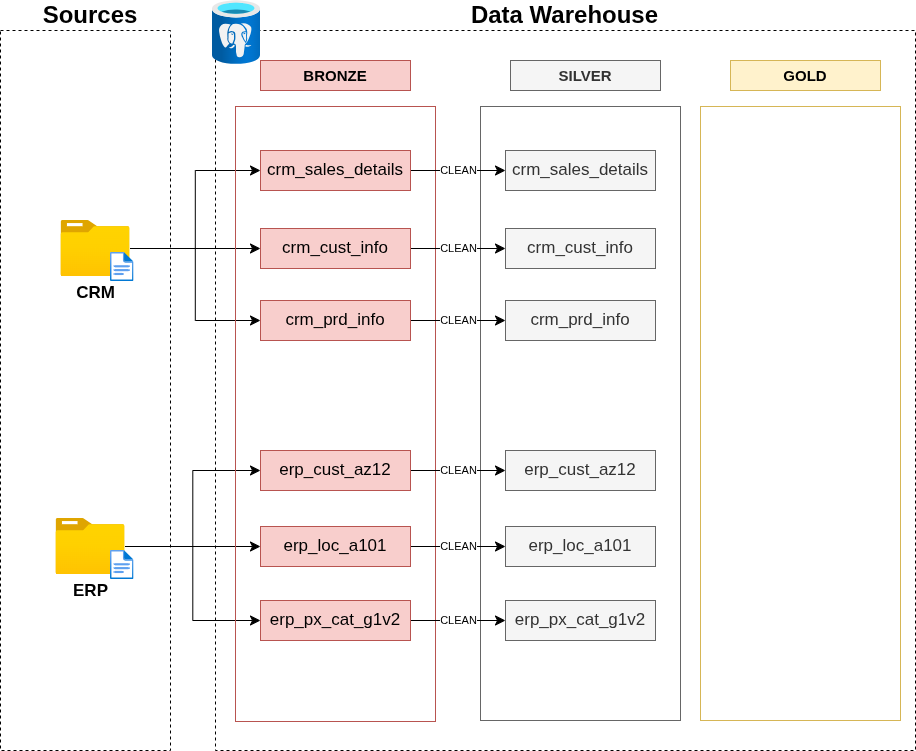

The diagram above was exported from draw.io. Its source (the exported page's mxGraphModel, read from the mxfile embedded in the PNG):
<mxGraphModel dx="1414" dy="933" grid="1" gridSize="10" guides="1" tooltips="1" connect="1" arrows="1" fold="1" page="1" pageScale="1" pageWidth="1169" pageHeight="827" math="0" shadow="0">
  <root>
    <mxCell id="0" />
    <mxCell id="1" parent="0" />
    <mxCell id="7eX89oYBm9O8T9U7awqX-3" parent="1" style="rounded=0;whiteSpace=wrap;html=1;fillColor=none;dashed=1;movable=0;resizable=0;rotatable=0;deletable=0;editable=0;locked=1;connectable=0;" value="" vertex="1">
      <mxGeometry height="720" width="170" x="20" y="60" as="geometry" />
    </mxCell>
    <mxCell id="7eX89oYBm9O8T9U7awqX-4" parent="1" style="text;html=1;whiteSpace=wrap;strokeColor=none;fillColor=none;align=center;verticalAlign=middle;rounded=0;" value="&lt;b&gt;&lt;font style=&quot;font-size: 24px;&quot;&gt;Sources&lt;/font&gt;&lt;/b&gt;" vertex="1">
      <mxGeometry height="30" width="60" x="80" y="30" as="geometry" />
    </mxCell>
    <mxCell id="7eX89oYBm9O8T9U7awqX-5" parent="1" style="rounded=0;whiteSpace=wrap;html=1;fillColor=none;dashed=1;movable=0;resizable=0;rotatable=0;deletable=0;editable=0;locked=1;connectable=0;" value="" vertex="1">
      <mxGeometry height="720" width="700" x="235" y="60" as="geometry" />
    </mxCell>
    <mxCell id="7eX89oYBm9O8T9U7awqX-8" edge="1" parent="1" source="7eX89oYBm9O8T9U7awqX-7" style="edgeStyle=none;curved=1;rounded=0;orthogonalLoop=1;jettySize=auto;html=1;fontSize=12;startSize=8;endSize=8;" target="7eX89oYBm9O8T9U7awqX-5" value="">
      <mxGeometry relative="1" as="geometry" />
    </mxCell>
    <mxCell id="7eX89oYBm9O8T9U7awqX-7" parent="1" style="text;html=1;whiteSpace=wrap;strokeColor=none;fillColor=none;align=center;verticalAlign=middle;rounded=0;" value="&lt;b&gt;&lt;font style=&quot;font-size: 24px;&quot;&gt;Data Warehouse&lt;/font&gt;&lt;/b&gt;" vertex="1">
      <mxGeometry height="30" width="235" x="467" y="30" as="geometry" />
    </mxCell>
    <mxCell id="8NalhJH-UJK7Pt0UnGSY-7" edge="1" parent="1" source="7eX89oYBm9O8T9U7awqX-10" style="edgeStyle=orthogonalEdgeStyle;rounded=0;orthogonalLoop=1;jettySize=auto;html=1;entryX=0;entryY=0.5;entryDx=0;entryDy=0;fontSize=12;startSize=8;endSize=8;" target="8NalhJH-UJK7Pt0UnGSY-1">
      <mxGeometry relative="1" as="geometry" />
    </mxCell>
    <mxCell id="8NalhJH-UJK7Pt0UnGSY-8" edge="1" parent="1" source="7eX89oYBm9O8T9U7awqX-10" style="edgeStyle=orthogonalEdgeStyle;rounded=0;orthogonalLoop=1;jettySize=auto;html=1;fontSize=12;startSize=8;endSize=8;" target="8NalhJH-UJK7Pt0UnGSY-2">
      <mxGeometry relative="1" as="geometry" />
    </mxCell>
    <mxCell id="8NalhJH-UJK7Pt0UnGSY-9" edge="1" parent="1" source="7eX89oYBm9O8T9U7awqX-10" style="edgeStyle=orthogonalEdgeStyle;rounded=0;orthogonalLoop=1;jettySize=auto;html=1;entryX=0;entryY=0.5;entryDx=0;entryDy=0;fontSize=12;startSize=8;endSize=8;" target="8NalhJH-UJK7Pt0UnGSY-3">
      <mxGeometry relative="1" as="geometry" />
    </mxCell>
    <mxCell id="7eX89oYBm9O8T9U7awqX-10" parent="1" style="image;aspect=fixed;html=1;points=[];align=center;fontSize=17;image=img/lib/azure2/general/Folder_Blank.svg;" value="&lt;b&gt;CRM&lt;/b&gt;" vertex="1">
      <mxGeometry height="56.00000000000001" width="69" x="80.5" y="250" as="geometry" />
    </mxCell>
    <mxCell id="7eX89oYBm9O8T9U7awqX-11" parent="1" style="image;aspect=fixed;html=1;points=[];align=center;fontSize=12;image=img/lib/azure2/general/File.svg;" value="" vertex="1">
      <mxGeometry height="29" width="23.54" x="130" y="282" as="geometry" />
    </mxCell>
    <mxCell id="8NalhJH-UJK7Pt0UnGSY-10" edge="1" parent="1" source="7eX89oYBm9O8T9U7awqX-12" style="edgeStyle=orthogonalEdgeStyle;rounded=0;orthogonalLoop=1;jettySize=auto;html=1;entryX=0;entryY=0.5;entryDx=0;entryDy=0;fontSize=12;startSize=8;endSize=8;" target="8NalhJH-UJK7Pt0UnGSY-4">
      <mxGeometry relative="1" as="geometry" />
    </mxCell>
    <mxCell id="8NalhJH-UJK7Pt0UnGSY-11" edge="1" parent="1" source="7eX89oYBm9O8T9U7awqX-12" style="edgeStyle=orthogonalEdgeStyle;rounded=0;orthogonalLoop=1;jettySize=auto;html=1;fontSize=12;startSize=8;endSize=8;" target="8NalhJH-UJK7Pt0UnGSY-5">
      <mxGeometry relative="1" as="geometry" />
    </mxCell>
    <mxCell id="8NalhJH-UJK7Pt0UnGSY-12" edge="1" parent="1" source="7eX89oYBm9O8T9U7awqX-12" style="edgeStyle=orthogonalEdgeStyle;rounded=0;orthogonalLoop=1;jettySize=auto;html=1;entryX=0;entryY=0.5;entryDx=0;entryDy=0;fontSize=12;startSize=8;endSize=8;" target="8NalhJH-UJK7Pt0UnGSY-6">
      <mxGeometry relative="1" as="geometry" />
    </mxCell>
    <mxCell id="7eX89oYBm9O8T9U7awqX-12" parent="1" style="image;aspect=fixed;html=1;points=[];align=center;fontSize=17;image=img/lib/azure2/general/Folder_Blank.svg;" value="&lt;b&gt;ERP&lt;/b&gt;" vertex="1">
      <mxGeometry height="56.00000000000001" width="69" x="75.5" y="548" as="geometry" />
    </mxCell>
    <mxCell id="7eX89oYBm9O8T9U7awqX-13" parent="1" style="image;aspect=fixed;html=1;points=[];align=center;fontSize=12;image=img/lib/azure2/general/File.svg;" value="" vertex="1">
      <mxGeometry height="29" width="23.54" x="130" y="580" as="geometry" />
    </mxCell>
    <mxCell id="7eX89oYBm9O8T9U7awqX-16" parent="1" style="rounded=0;whiteSpace=wrap;html=1;fillColor=#f8cecc;strokeColor=#b85450;" value="&lt;b&gt;&lt;font style=&quot;font-size: 15px;&quot;&gt;BRONZE&lt;/font&gt;&lt;/b&gt;" vertex="1">
      <mxGeometry height="30" width="150" x="280" y="90" as="geometry" />
    </mxCell>
    <mxCell id="7eX89oYBm9O8T9U7awqX-17" parent="1" style="rounded=0;whiteSpace=wrap;html=1;fillColor=#f5f5f5;strokeColor=#666666;fontColor=#333333;" value="&lt;b&gt;&lt;font style=&quot;font-size: 15px;&quot;&gt;SILVER&lt;/font&gt;&lt;/b&gt;" vertex="1">
      <mxGeometry height="30" width="150" x="530" y="90" as="geometry" />
    </mxCell>
    <mxCell id="7eX89oYBm9O8T9U7awqX-18" parent="1" style="rounded=0;whiteSpace=wrap;html=1;fillColor=#fff2cc;strokeColor=#d6b656;" value="&lt;b&gt;&lt;font style=&quot;font-size: 15px;&quot;&gt;GOLD&lt;/font&gt;&lt;/b&gt;" vertex="1">
      <mxGeometry height="30" width="150" x="750" y="90" as="geometry" />
    </mxCell>
    <mxCell id="7eX89oYBm9O8T9U7awqX-19" parent="1" style="rounded=0;whiteSpace=wrap;html=1;fillColor=none;strokeColor=#b85450;" value="" vertex="1">
      <mxGeometry height="615" width="200" x="255" y="136" as="geometry" />
    </mxCell>
    <mxCell id="7eX89oYBm9O8T9U7awqX-20" parent="1" style="rounded=0;whiteSpace=wrap;html=1;fillColor=none;strokeColor=#666666;fontColor=#333333;" value="" vertex="1">
      <mxGeometry height="614" width="200" x="500" y="136" as="geometry" />
    </mxCell>
    <mxCell id="7eX89oYBm9O8T9U7awqX-21" parent="1" style="rounded=0;whiteSpace=wrap;html=1;fillColor=none;strokeColor=#d6b656;" value="" vertex="1">
      <mxGeometry height="614" width="200" x="720" y="136" as="geometry" />
    </mxCell>
    <mxCell id="7eX89oYBm9O8T9U7awqX-44" parent="1" style="image;aspect=fixed;html=1;points=[];align=center;fontSize=12;image=img/lib/azure2/databases/Azure_Database_PostgreSQL_Server.svg;" value="" vertex="1">
      <mxGeometry height="64" width="48" x="232" y="30" as="geometry" />
    </mxCell>
    <mxCell id="uY15KpiH5MP30B427EE4-7" edge="1" parent="1" source="8NalhJH-UJK7Pt0UnGSY-1" style="edgeStyle=none;curved=1;rounded=0;orthogonalLoop=1;jettySize=auto;html=1;fontSize=12;startSize=8;endSize=8;" target="uY15KpiH5MP30B427EE4-1" value="&lt;font style=&quot;font-size: 11px;&quot;&gt;CLEAN&lt;/font&gt;">
      <mxGeometry relative="1" as="geometry" />
    </mxCell>
    <mxCell id="8NalhJH-UJK7Pt0UnGSY-1" parent="1" style="rounded=0;whiteSpace=wrap;html=1;fillColor=#f8cecc;strokeColor=#b85450;" value="&lt;font style=&quot;font-size: 17px;&quot;&gt;crm_sales_details&lt;/font&gt;" vertex="1">
      <mxGeometry height="40" width="150" x="280" y="180" as="geometry" />
    </mxCell>
    <mxCell id="uY15KpiH5MP30B427EE4-8" edge="1" parent="1" source="8NalhJH-UJK7Pt0UnGSY-2" style="edgeStyle=none;curved=1;rounded=0;orthogonalLoop=1;jettySize=auto;html=1;fontSize=11;startSize=8;endSize=8;" target="uY15KpiH5MP30B427EE4-2" value="CLEAN">
      <mxGeometry relative="1" as="geometry" />
    </mxCell>
    <mxCell id="8NalhJH-UJK7Pt0UnGSY-2" parent="1" style="rounded=0;whiteSpace=wrap;html=1;fillColor=#f8cecc;strokeColor=#b85450;" value="&lt;font style=&quot;font-size: 17px;&quot;&gt;crm_cust_info&lt;/font&gt;" vertex="1">
      <mxGeometry height="40" width="150" x="280" y="258" as="geometry" />
    </mxCell>
    <mxCell id="uY15KpiH5MP30B427EE4-9" edge="1" parent="1" source="8NalhJH-UJK7Pt0UnGSY-3" style="edgeStyle=none;curved=1;rounded=0;orthogonalLoop=1;jettySize=auto;html=1;entryX=0;entryY=0.5;entryDx=0;entryDy=0;fontSize=11;startSize=8;endSize=8;" target="uY15KpiH5MP30B427EE4-3" value="CLEAN">
      <mxGeometry relative="1" as="geometry" />
    </mxCell>
    <mxCell id="8NalhJH-UJK7Pt0UnGSY-3" parent="1" style="rounded=0;whiteSpace=wrap;html=1;fillColor=#f8cecc;strokeColor=#b85450;" value="&lt;font style=&quot;font-size: 17px;&quot;&gt;crm_prd_info&lt;/font&gt;" vertex="1">
      <mxGeometry height="40" width="150" x="280" y="330" as="geometry" />
    </mxCell>
    <mxCell id="uY15KpiH5MP30B427EE4-10" edge="1" parent="1" source="8NalhJH-UJK7Pt0UnGSY-4" style="edgeStyle=none;curved=1;rounded=0;orthogonalLoop=1;jettySize=auto;html=1;fontSize=11;startSize=8;endSize=8;" target="uY15KpiH5MP30B427EE4-4" value="CLEAN">
      <mxGeometry relative="1" as="geometry" />
    </mxCell>
    <mxCell id="8NalhJH-UJK7Pt0UnGSY-4" parent="1" style="rounded=0;whiteSpace=wrap;html=1;fillColor=#f8cecc;strokeColor=#b85450;" value="&lt;font style=&quot;font-size: 17px;&quot;&gt;erp_cust_az12&lt;/font&gt;" vertex="1">
      <mxGeometry height="40" width="150" x="280" y="480" as="geometry" />
    </mxCell>
    <mxCell id="uY15KpiH5MP30B427EE4-11" edge="1" parent="1" source="8NalhJH-UJK7Pt0UnGSY-5" style="edgeStyle=none;curved=1;rounded=0;orthogonalLoop=1;jettySize=auto;html=1;fontSize=11;startSize=8;endSize=8;" target="uY15KpiH5MP30B427EE4-5" value="CLEAN">
      <mxGeometry relative="1" as="geometry" />
    </mxCell>
    <mxCell id="8NalhJH-UJK7Pt0UnGSY-5" parent="1" style="rounded=0;whiteSpace=wrap;html=1;fillColor=#f8cecc;strokeColor=#b85450;" value="&lt;font style=&quot;font-size: 17px;&quot;&gt;erp_loc_a101&lt;/font&gt;" vertex="1">
      <mxGeometry height="40" width="150" x="280" y="556" as="geometry" />
    </mxCell>
    <mxCell id="uY15KpiH5MP30B427EE4-12" edge="1" parent="1" source="8NalhJH-UJK7Pt0UnGSY-6" style="edgeStyle=none;curved=1;rounded=0;orthogonalLoop=1;jettySize=auto;html=1;entryX=0;entryY=0.5;entryDx=0;entryDy=0;fontSize=11;startSize=8;endSize=8;" target="uY15KpiH5MP30B427EE4-6" value="CLEAN">
      <mxGeometry relative="1" as="geometry" />
    </mxCell>
    <mxCell id="8NalhJH-UJK7Pt0UnGSY-6" parent="1" style="rounded=0;whiteSpace=wrap;html=1;fillColor=#f8cecc;strokeColor=#b85450;" value="&lt;font style=&quot;font-size: 17px;&quot;&gt;erp_px_cat_g1v2&lt;/font&gt;" vertex="1">
      <mxGeometry height="40" width="150" x="280" y="630" as="geometry" />
    </mxCell>
    <mxCell id="uY15KpiH5MP30B427EE4-1" parent="1" style="rounded=0;whiteSpace=wrap;html=1;fillColor=#f5f5f5;strokeColor=#666666;fontColor=#333333;" value="&lt;font style=&quot;font-size: 17px;&quot;&gt;crm_sales_details&lt;/font&gt;" vertex="1">
      <mxGeometry height="40" width="150" x="525" y="180" as="geometry" />
    </mxCell>
    <mxCell id="uY15KpiH5MP30B427EE4-2" parent="1" style="rounded=0;whiteSpace=wrap;html=1;fillColor=#f5f5f5;strokeColor=#666666;fontColor=#333333;" value="&lt;font style=&quot;font-size: 17px;&quot;&gt;crm_cust_info&lt;/font&gt;" vertex="1">
      <mxGeometry height="40" width="150" x="525" y="258" as="geometry" />
    </mxCell>
    <mxCell id="uY15KpiH5MP30B427EE4-3" parent="1" style="rounded=0;whiteSpace=wrap;html=1;fillColor=#f5f5f5;strokeColor=#666666;fontColor=#333333;" value="&lt;font style=&quot;font-size: 17px;&quot;&gt;crm_prd_info&lt;/font&gt;" vertex="1">
      <mxGeometry height="40" width="150" x="525" y="330" as="geometry" />
    </mxCell>
    <mxCell id="uY15KpiH5MP30B427EE4-4" parent="1" style="rounded=0;whiteSpace=wrap;html=1;fillColor=#f5f5f5;strokeColor=#666666;fontColor=#333333;" value="&lt;font style=&quot;font-size: 17px;&quot;&gt;erp_cust_az12&lt;/font&gt;" vertex="1">
      <mxGeometry height="40" width="150" x="525" y="480" as="geometry" />
    </mxCell>
    <mxCell id="uY15KpiH5MP30B427EE4-5" parent="1" style="rounded=0;whiteSpace=wrap;html=1;fillColor=#f5f5f5;strokeColor=#666666;fontColor=#333333;" value="&lt;font style=&quot;font-size: 17px;&quot;&gt;erp_loc_a101&lt;/font&gt;" vertex="1">
      <mxGeometry height="40" width="150" x="525" y="556" as="geometry" />
    </mxCell>
    <mxCell id="uY15KpiH5MP30B427EE4-6" parent="1" style="rounded=0;whiteSpace=wrap;html=1;fillColor=#f5f5f5;strokeColor=#666666;fontColor=#333333;" value="&lt;font style=&quot;font-size: 17px;&quot;&gt;erp_px_cat_g1v2&lt;/font&gt;" vertex="1">
      <mxGeometry height="40" width="150" x="525" y="630" as="geometry" />
    </mxCell>
  </root>
</mxGraphModel>